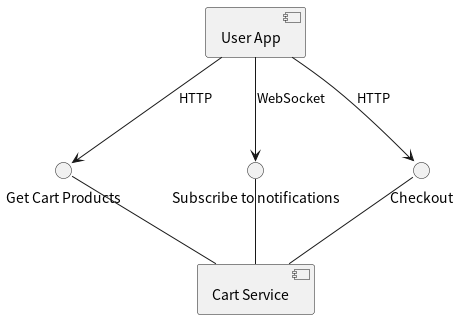

The diagram above was rendered by PlantUML. Its source (embedded in the PNG):
@startuml User App

component "User App" as UserApp
component "Cart Service" as CartService

interface "Get Cart Products" as GetProducts
interface "Subscribe to notifications" as Notifications
interface "Checkout" as Checkout

[UserApp] -down-> GetProducts : HTTP
[UserApp] -down-> Notifications : WebSocket
[UserApp] -down-> Checkout : HTTP

GetProducts -- [CartService]
Notifications -- [CartService]
Checkout -- [CartService]

@enduml